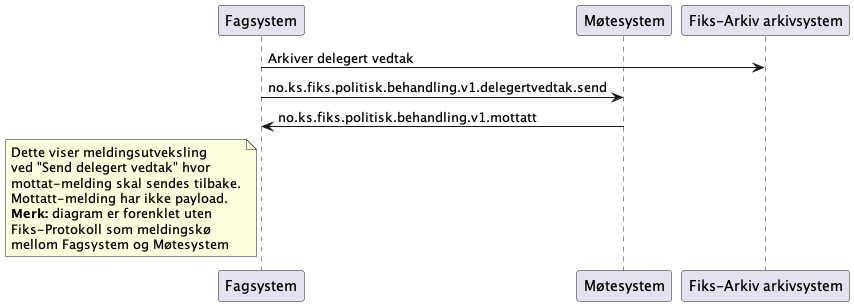

The diagram above was rendered by PlantUML. Its source (embedded in the PNG):
@startuml
participant Fagsystem as "Fagsystem"
participant Møtesystem as "Møtesystem"
participant Arkivsystem as "Fiks-Arkiv arkivsystem"

Fagsystem -> Arkivsystem : Arkiver delegert vedtak
Fagsystem -> Møtesystem : no.ks.fiks.politisk.behandling.v1.delegertvedtak.send
Fagsystem <- Møtesystem : no.ks.fiks.politisk.behandling.v1.mottatt


note left of Fagsystem
Dette viser meldingsutveksling
ved "Send delegert vedtak" hvor 
mottat-melding skal sendes tilbake.
Mottatt-melding har ikke payload.
**Merk:** diagram er forenklet uten
Fiks-Protokoll som meldingskø
mellom Fagsystem og Møtesystem
end note

@enduml